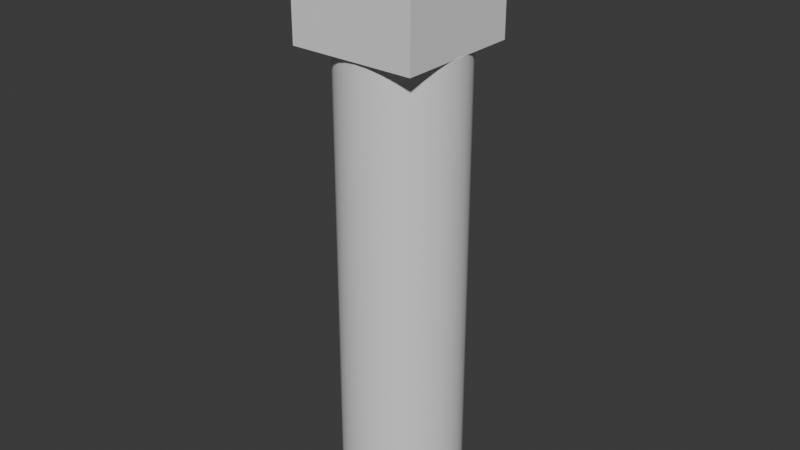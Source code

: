 # Source: ArrowScale.blend  (saved by Blender 4.4.32; exported with 4.5.12 LTS)
import bpy
from mathutils import Matrix  # noqa: F401  (used for matrix-valued properties, if any)

bpy.ops.wm.read_factory_settings(use_empty=True)
scene = bpy.context.scene
scene.name = 'Scene'

# ---- collections
col_collection = bpy.data.collections.new('Collection'); scene.collection.children.link(col_collection)

# ---- node groups
ng_smooth_by_angle = bpy.data.node_groups.new('Smooth by Angle', 'GeometryNodeTree')
_s = ng_smooth_by_angle.interface.new_socket(name='Mesh', in_out='OUTPUT', socket_type='NodeSocketGeometry')
_s = ng_smooth_by_angle.interface.new_socket(name='Mesh', in_out='INPUT', socket_type='NodeSocketGeometry')
_s = ng_smooth_by_angle.interface.new_socket(name='Angle', in_out='INPUT', socket_type='NodeSocketFloat')
_s.subtype = 'ANGLE'
_s.default_value = 0.5236
_s.min_value = 0.0
_s.max_value = 3.142
_s.description = 'Maximum face angle for smooth edges'
_s = ng_smooth_by_angle.interface.new_socket(name='Ignore Sharpness', in_out='INPUT', socket_type='NodeSocketBool')
_s.force_non_field = True
ng_smooth_by_angle.description = 'Set the sharpness of mesh edges based on the angle between the neighboring faces'
ng_smooth_by_angle.is_modifier = True
_N = ng_smooth_by_angle.nodes; _L = ng_smooth_by_angle.links
n0 = _N.new('GeometryNodeSetShadeSmooth'); n0.name = 'Set Shade Smooth'; n0.location = (120, -80)
n0.domain = 'EDGE'
n1 = _N.new('GeometryNodeSetShadeSmooth'); n1.name = 'Set Shade Smooth.001'; n1.location = (300, -80)
n2 = _N.new('NodeGroupOutput'); n2.name = 'Group Output'; n2.location = (480, -80)
n3 = _N.new('GeometryNodeInputMeshEdgeAngle'); n3.name = 'Edge Angle'; n3.location = (-440, -240)
n4 = _N.new('NodeGroupInput'); n4.name = 'Group Input'; n4.location = (-80, -80)
n5 = _N.new('GeometryNodeInputEdgeSmooth'); n5.name = 'Is Edge Smooth'; n5.location = (-260, -120)
n6 = _N.new('GeometryNodeInputShadeSmooth'); n6.name = 'Is Shade Smooth'; n6.location = (-440, -397)
n7 = _N.new('FunctionNodeCompare'); n7.name = 'Compare'; n7.location = (-260, -260)
n7.operation = 'LESS_EQUAL'
n7.inputs[6].default_value = (0.0, 0.0, 0.0, 0.0)
n7.inputs[7].default_value = (0.0, 0.0, 0.0, 0.0)
n8 = _N.new('FunctionNodeBooleanMath'); n8.name = 'Boolean Math.001'; n8.location = (-80, -260)
n9 = _N.new('NodeGroupInput'); n9.name = 'Group Input.001'; n9.location = (-440, -329)
n10 = _N.new('NodeGroupInput'); n10.name = 'Group Input.002'; n10.location = (-259, -189)
n11 = _N.new('FunctionNodeBooleanMath'); n11.name = 'Boolean Math'; n11.location = (-80, -149)
n11.operation = 'OR'
n12 = _N.new('FunctionNodeBooleanMath'); n12.name = 'Boolean Math.002'; n12.location = (-260, -380)
n12.operation = 'OR'
n13 = _N.new('NodeGroupInput'); n13.name = 'Group Input.003'; n13.location = (-440, -460)
_L.new(n3.outputs[0], n7.inputs[0])
_L.new(n1.outputs[0], n2.inputs[0])
_L.new(n9.outputs[1], n7.inputs[1])
_L.new(n7.outputs[0], n8.inputs[0])
_L.new(n4.outputs[0], n0.inputs[0])
_L.new(n0.outputs[0], n1.inputs[0])
_L.new(n8.outputs[0], n0.inputs[2])
_L.new(n10.outputs[2], n11.inputs[1])
_L.new(n5.outputs[0], n11.inputs[0])
_L.new(n11.outputs[0], n0.inputs[1])
_L.new(n13.outputs[2], n12.inputs[1])
_L.new(n6.outputs[0], n12.inputs[0])
_L.new(n12.outputs[0], n8.inputs[1])
n2.is_active_output = True

# ---- world
world_world = bpy.data.worlds.new('World'); scene.world = world_world
world_world.use_nodes = True; world_world.node_tree.nodes.clear()
_N = world_world.node_tree.nodes; _L = world_world.node_tree.links
n0 = _N.new('ShaderNodeOutputWorld'); n0.name = 'World Output'; n0.location = (300, 300)
n1 = _N.new('ShaderNodeBackground'); n1.name = 'Background'; n1.location = (10, 300)
n1.inputs[0].default_value = (0.05088, 0.05088, 0.05088, 1.0)
_L.new(n1.outputs[0], n0.inputs[0])
n0.is_active_output = True
world_world.color = (0.05088, 0.05088, 0.05088)
world_world.sun_shadow_jitter_overblur = 0.0

# ---- meshes
me_cylinder = bpy.data.meshes.new('Cylinder')
me_cylinder.from_pydata([(0.0, 1.0, -1.0), (0.0, 1.0, 6.814), (0.1951, 0.9808, -1.0), (0.1951, 0.9808, 6.814), (0.3827, 0.9239, -1.0), (0.3827, 0.9239, 6.814), (0.5556, 0.8315, -1.0), (0.5556, 0.8315, 6.814), (0.7071, 0.7071, -1.0), (0.7071, 0.7071, 6.814), (0.8315, 0.5556, -1.0), (0.8315, 0.5556, 6.814), (0.9239, 0.3827, -1.0), (0.9239, 0.3827, 6.814), (0.9808, 0.1951, -1.0), (0.9808, 0.1951, 6.814), (1.0, 0.0, -1.0), (1.0, 0.0, 6.814), (0.9808, -0.1951, -1.0), (0.9808, -0.1951, 6.814), (0.9239, -0.3827, -1.0), (0.9239, -0.3827, 6.814), (0.8315, -0.5556, -1.0), (0.8315, -0.5556, 6.814), (0.7071, -0.7071, -1.0), (0.7071, -0.7071, 6.814), (0.5556, -0.8315, -1.0), (0.5556, -0.8315, 6.814), (0.3827, -0.9239, -1.0), (0.3827, -0.9239, 6.814), (0.1951, -0.9808, -1.0), (0.1951, -0.9808, 6.814), (0.0, -1.0, -1.0), (0.0, -1.0, 6.814), (-0.1951, -0.9808, -1.0), (-0.1951, -0.9808, 6.814), (-0.3827, -0.9239, -1.0), (-0.3827, -0.9239, 6.814), (-0.5556, -0.8315, -1.0), (-0.5556, -0.8315, 6.814), (-0.7071, -0.7071, -1.0), (-0.7071, -0.7071, 6.814), (-0.8315, -0.5556, -1.0), (-0.8315, -0.5556, 6.814), (-0.9239, -0.3827, -1.0), (-0.9239, -0.3827, 6.814), (-0.9808, -0.1951, -1.0), (-0.9808, -0.1951, 6.814), (-1.0, 0.0, -1.0), (-1.0, 0.0, 6.814), (-0.9808, 0.1951, -1.0), (-0.9808, 0.1951, 6.814), (-0.9239, 0.3827, -1.0), (-0.9239, 0.3827, 6.814), (-0.8315, 0.5556, -1.0), (-0.8315, 0.5556, 6.814), (-0.7071, 0.7071, -1.0), (-0.7071, 0.7071, 6.814), (-0.5556, 0.8315, -1.0), (-0.5556, 0.8315, 6.814), (-0.3827, 0.9239, -1.0), (-0.3827, 0.9239, 6.814), (-0.1951, 0.9808, -1.0), (-0.1951, 0.9808, 6.814)], [], [(0, 1, 3, 2), (2, 3, 5, 4), (4, 5, 7, 6), (6, 7, 9, 8), (8, 9, 11, 10), (10, 11, 13, 12), (12, 13, 15, 14), (14, 15, 17, 16), (16, 17, 19, 18), (18, 19, 21, 20), (20, 21, 23, 22), (22, 23, 25, 24), (24, 25, 27, 26), (26, 27, 29, 28), (28, 29, 31, 30), (30, 31, 33, 32), (32, 33, 35, 34), (34, 35, 37, 36), (36, 37, 39, 38), (38, 39, 41, 40), (40, 41, 43, 42), (42, 43, 45, 44), (44, 45, 47, 46), (46, 47, 49, 48), (48, 49, 51, 50), (50, 51, 53, 52), (52, 53, 55, 54), (54, 55, 57, 56), (56, 57, 59, 58), (58, 59, 61, 60), (3, 1, 63, 61, 59, 57, 55, 53, 51, 49, 47, 45, 43, 41, 39, 37, 35, 33, 31, 29, 27, 25, 23, 21, 19, 17, 15, 13, 11, 9, 7, 5), (60, 61, 63, 62), (62, 63, 1, 0), (0, 2, 4, 6, 8, 10, 12, 14, 16, 18, 20, 22, 24, 26, 28, 30, 32, 34, 36, 38, 40, 42, 44, 46, 48, 50, 52, 54, 56, 58, 60, 62)])
me_cylinder.polygons.foreach_set('use_smooth', [True] * 34)
_uv = me_cylinder.uv_layers.new(name='UVMap')
_uv.uv.foreach_set('vector', [1.0, 0.5, 1.0, 1.0, 0.9688, 1.0, 0.9688, 0.5, 0.9688, 0.5, 0.9688, 1.0, 0.9375, 1.0, 0.9375, 0.5, 0.9375, 0.5, 0.9375, 1.0, 0.9062, 1.0, 0.9062, 0.5, 0.9062, 0.5, 0.9062, 1.0, 0.875, 1.0, 0.875, 0.5, 0.875, 0.5, 0.875, 1.0, 0.8438, 1.0, 0.8438, 0.5, 0.8438, 0.5, 0.8438, 1.0, 0.8125, 1.0, 0.8125, 0.5, 0.8125, 0.5, 0.8125, 1.0, 0.7812, 1.0, 0.7812, 0.5, 0.7812, 0.5, 0.7812, 1.0, 0.75, 1.0, 0.75, 0.5, 0.75, 0.5, 0.75, 1.0, 0.7188, 1.0, 0.7188, 0.5, 0.7188, 0.5, 0.7188, 1.0, 0.6875, 1.0, 0.6875, 0.5, 0.6875, 0.5, 0.6875, 1.0, 0.6562, 1.0, 0.6562, 0.5, 0.6562, 0.5, 0.6562, 1.0, 0.625, 1.0, 0.625, 0.5, 0.625, 0.5, 0.625, 1.0, 0.5938, 1.0, 0.5938, 0.5, 0.5938, 0.5, 0.5938, 1.0, 0.5625, 1.0, 0.5625, 0.5, 0.5625, 0.5, 0.5625, 1.0, 0.5312, 1.0, 0.5312, 0.5, 0.5312, 0.5, 0.5312, 1.0, 0.5, 1.0, 0.5, 0.5, 0.5, 0.5, 0.5, 1.0, 0.4688, 1.0, 0.4688, 0.5, 0.4688, 0.5, 0.4688, 1.0, 0.4375, 1.0, 0.4375, 0.5, 0.4375, 0.5, 0.4375, 1.0, 0.4062, 1.0, 0.4062, 0.5, 0.4062, 0.5, 0.4062, 1.0, 0.375, 1.0, 0.375, 0.5, 0.375, 0.5, 0.375, 1.0, 0.3438, 1.0, 0.3438, 0.5, 0.3438, 0.5, 0.3438, 1.0, 0.3125, 1.0, 0.3125, 0.5, 0.3125, 0.5, 0.3125, 1.0, 0.2812, 1.0, 0.2812, 0.5, 0.2812, 0.5, 0.2812, 1.0, 0.25, 1.0, 0.25, 0.5, 0.25, 0.5, 0.25, 1.0, 0.2188, 1.0, 0.2188, 0.5, 0.2188, 0.5, 0.2188, 1.0, 0.1875, 1.0, 0.1875, 0.5, 0.1875, 0.5, 0.1875, 1.0, 0.1562, 1.0, 0.1562, 0.5, 0.1562, 0.5, 0.1562, 1.0, 0.125, 1.0, 0.125, 0.5, 0.125, 0.5, 0.125, 1.0, 0.09375, 1.0, 0.09375, 0.5, 0.09375, 0.5, 0.09375, 1.0, 0.0625, 1.0, 0.0625, 0.5, 0.2968, 0.4854, 0.25, 0.49, 0.2032, 0.4854, 0.1582, 0.4717, 0.1167, 0.4496, 0.08029, 0.4197, 0.05045, 0.3833, 0.02827, 0.3418, 0.01461, 0.2968, 0.01, 0.25, 0.01461, 0.2032, 0.02827, 0.1582, 0.05045, 0.1167, 0.08029, 0.08029, 0.1167, 0.05045, 0.1582, 0.02827, 0.2032, 0.01461, 0.25, 0.01, 0.2968, 0.01461, 0.3418, 0.02827, 0.3833, 0.05045, 0.4197, 0.08029, 0.4496, 0.1167, 0.4717, 0.1582, 0.4854, 0.2032, 0.49, 0.25, 0.4854, 0.2968, 0.4717, 0.3418, 0.4496, 0.3833, 0.4197, 0.4197, 0.3833, 0.4496, 0.3418, 0.4717, 0.0625, 0.5, 0.0625, 1.0, 0.03125, 1.0, 0.03125, 0.5, 0.03125, 0.5, 0.03125, 1.0, 0.0, 1.0, 0.0, 0.5, 0.75, 0.49, 0.7968, 0.4854, 0.8418, 0.4717, 0.8833, 0.4496, 0.9197, 0.4197, 0.9496, 0.3833, 0.9717, 0.3418, 0.9854, 0.2968, 0.99, 0.25, 0.9854, 0.2032, 0.9717, 0.1582, 0.9496, 0.1167, 0.9197, 0.08029, 0.8833, 0.05045, 0.8418, 0.02827, 0.7968, 0.01461, 0.75, 0.01, 0.7032, 0.01461, 0.6582, 0.02827, 0.6167, 0.05045, 0.5803, 0.08029, 0.5504, 0.1167, 0.5283, 0.1582, 0.5146, 0.2032, 0.51, 0.25, 0.5146, 0.2968, 0.5283, 0.3418, 0.5504, 0.3833, 0.5803, 0.4197, 0.6167, 0.4496, 0.6582, 0.4717, 0.7032, 0.4854])
me_cylinder.update()
me_cube_002 = bpy.data.meshes.new('Cube.002')
me_cube_002.from_pydata([(-1.0, -1.0, -1.0), (-1.0, -1.0, 1.0), (-1.0, 1.0, -1.0), (-1.0, 1.0, 1.0), (1.0, -1.0, -1.0), (1.0, -1.0, 1.0), (1.0, 1.0, -1.0), (1.0, 1.0, 1.0)], [], [(0, 1, 3, 2), (2, 3, 7, 6), (6, 7, 5, 4), (4, 5, 1, 0), (2, 6, 4, 0), (7, 3, 1, 5)])
me_cube_002.polygons.foreach_set('use_smooth', [True] * 6)
_uv = me_cube_002.uv_layers.new(name='UVMap')
_uv.uv.foreach_set('vector', [0.375, 0.0, 0.625, 0.0, 0.625, 0.25, 0.375, 0.25, 0.375, 0.25, 0.625, 0.25, 0.625, 0.5, 0.375, 0.5, 0.375, 0.5, 0.625, 0.5, 0.625, 0.75, 0.375, 0.75, 0.375, 0.75, 0.625, 0.75, 0.625, 1.0, 0.375, 1.0, 0.125, 0.5, 0.375, 0.5, 0.375, 0.75, 0.125, 0.75, 0.625, 0.5, 0.875, 0.5, 0.875, 0.75, 0.625, 0.75])
me_cube_002.update()

# ---- objects
ob_arrowbody = bpy.data.objects.new('ArrowBody', me_cylinder)
ob_arrowhead = bpy.data.objects.new('ArrowHead', me_cube_002)

# ---- transforms, parenting, visibility, modifiers, constraints
ob_arrowbody.location = (0.0, 0.0, 0.0)
ob_arrowbody.scale = (0.06436, 0.06436, 0.06436)
_m = ob_arrowbody.modifiers.new('Smooth by Angle', 'NODES')
_m.node_group = ng_smooth_by_angle
_m.use_pin_to_last = True
_m.show_group_selector = False
ob_arrowhead.location = (-0.003834, 0.0, 0.5057)
ob_arrowhead.scale = (0.06744, 0.06744, 0.06744)
_m = ob_arrowhead.modifiers.new('Smooth by Angle', 'NODES')
_m.node_group = ng_smooth_by_angle
_m.use_pin_to_last = True
_m.show_group_selector = False

# ---- collection membership
col_collection.objects.link(ob_arrowbody)
col_collection.objects.link(ob_arrowhead)

# ---- scene / render settings (as saved in the file)
scene.frame_start = 1; scene.frame_end = 250; scene.frame_set(1)
scene.render.engine = 'BLENDER_EEVEE_NEXT'
bpy.context.view_layer.update()

# ---- added for rendering (the .blend has no active camera and no usable light): camera, sun
cam_auto = bpy.data.cameras.new('AutoCamera')
cam_auto.lens = 50.0
cam_auto.sensor_width = 36.0
cam_auto.clip_end = 1000.0
ob_auto_camera = bpy.data.objects.new('AutoCamera', cam_auto)
scene.collection.objects.link(ob_auto_camera)
ob_auto_camera.location = (0.612349, -0.738964, 0.747028)
ob_auto_camera.rotation_euler = (1.09748, -7.21219e-08, 0.694738)
scene.camera = ob_auto_camera
light_auto_sun = bpy.data.lights.new('AutoSun', 'SUN')
light_auto_sun.energy = 3.0
light_auto_sun.angle = 0.0523599
ob_auto_sun = bpy.data.objects.new('AutoSun', light_auto_sun)
scene.collection.objects.link(ob_auto_sun)
ob_auto_sun.rotation_euler = (0.872665, 0.174533, 0.523599)
bpy.context.view_layer.update()
